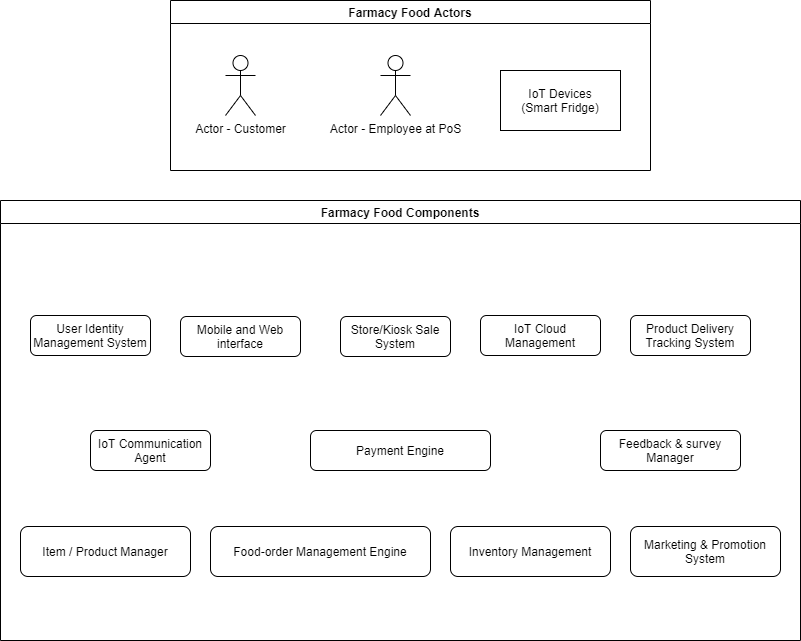

The diagram above was exported from draw.io. Its source (the exported page's mxGraphModel, read from the mxfile embedded in the PNG):
<mxGraphModel dx="946" dy="522" grid="1" gridSize="10" guides="1" tooltips="1" connect="1" arrows="1" fold="1" page="1" pageScale="1" pageWidth="850" pageHeight="1100" math="0" shadow="0">
  <root>
    <mxCell id="0" />
    <mxCell id="1" parent="0" />
    <mxCell id="TfyQZDRT68keYTaBHwo4-1" value="Farmacy Food Actors" style="swimlane;" parent="1" vertex="1">
      <mxGeometry x="200" y="180" width="480" height="170" as="geometry">
        <mxRectangle x="200" y="180" width="160" height="23" as="alternateBounds" />
      </mxGeometry>
    </mxCell>
    <mxCell id="Ee-T2DxK372GyuqHqMaR-11" value="&lt;div&gt;IoT Devices&lt;/div&gt;&lt;div&gt;(Smart Fridge)&lt;br&gt;&lt;/div&gt;" style="rounded=0;whiteSpace=wrap;html=1;" parent="TfyQZDRT68keYTaBHwo4-1" vertex="1">
      <mxGeometry x="330" y="70" width="120" height="60" as="geometry" />
    </mxCell>
    <mxCell id="Ee-T2DxK372GyuqHqMaR-6" value="Actor - Customer" style="shape=umlActor;verticalLabelPosition=bottom;verticalAlign=top;html=1;outlineConnect=0;" parent="TfyQZDRT68keYTaBHwo4-1" vertex="1">
      <mxGeometry x="55" y="55" width="30" height="60" as="geometry" />
    </mxCell>
    <mxCell id="Ee-T2DxK372GyuqHqMaR-7" value="Actor - Employee at PoS" style="shape=umlActor;verticalLabelPosition=bottom;verticalAlign=top;html=1;outlineConnect=0;" parent="TfyQZDRT68keYTaBHwo4-1" vertex="1">
      <mxGeometry x="210" y="55" width="30" height="60" as="geometry" />
    </mxCell>
    <mxCell id="TfyQZDRT68keYTaBHwo4-2" value="Farmacy Food Components" style="swimlane;" parent="1" vertex="1">
      <mxGeometry x="30" y="380" width="800" height="440" as="geometry">
        <mxRectangle x="30" y="380" width="190" height="23" as="alternateBounds" />
      </mxGeometry>
    </mxCell>
    <mxCell id="TfyQZDRT68keYTaBHwo4-3" value="&lt;span&gt;Food-order Management Engine &lt;/span&gt;" style="rounded=1;whiteSpace=wrap;html=1;" parent="TfyQZDRT68keYTaBHwo4-2" vertex="1">
      <mxGeometry x="210" y="326" width="220" height="50" as="geometry" />
    </mxCell>
    <mxCell id="TfyQZDRT68keYTaBHwo4-4" value="Item / Product Manager" style="rounded=1;whiteSpace=wrap;html=1;" parent="TfyQZDRT68keYTaBHwo4-2" vertex="1">
      <mxGeometry x="20" y="326" width="170" height="50" as="geometry" />
    </mxCell>
    <mxCell id="TfyQZDRT68keYTaBHwo4-5" value="User Identity Management System" style="rounded=1;whiteSpace=wrap;html=1;" parent="TfyQZDRT68keYTaBHwo4-2" vertex="1">
      <mxGeometry x="30" y="115" width="120" height="40" as="geometry" />
    </mxCell>
    <mxCell id="TfyQZDRT68keYTaBHwo4-6" value="&lt;p&gt;&lt;span&gt;&lt;span&gt;&lt;/span&gt;&lt;/span&gt;&lt;span&gt;Mobile and Web interface&lt;/span&gt;&lt;/p&gt;" style="rounded=1;whiteSpace=wrap;html=1;" parent="TfyQZDRT68keYTaBHwo4-2" vertex="1">
      <mxGeometry x="180" y="116" width="120" height="40" as="geometry" />
    </mxCell>
    <mxCell id="TfyQZDRT68keYTaBHwo4-7" value="&lt;p&gt;&lt;span&gt;Store/Kiosk Sale System&lt;/span&gt;&lt;/p&gt;" style="rounded=1;whiteSpace=wrap;html=1;" parent="TfyQZDRT68keYTaBHwo4-2" vertex="1">
      <mxGeometry x="340" y="116" width="110" height="40" as="geometry" />
    </mxCell>
    <mxCell id="TfyQZDRT68keYTaBHwo4-8" value="&lt;p&gt;&lt;span&gt;Payment Engine&lt;/span&gt;&lt;/p&gt;" style="rounded=1;whiteSpace=wrap;html=1;" parent="TfyQZDRT68keYTaBHwo4-2" vertex="1">
      <mxGeometry x="310" y="230" width="180" height="40" as="geometry" />
    </mxCell>
    <mxCell id="TfyQZDRT68keYTaBHwo4-9" value="&lt;p&gt;&lt;span&gt;IoT Communication Agent&lt;/span&gt;&lt;/p&gt;" style="rounded=1;whiteSpace=wrap;html=1;" parent="TfyQZDRT68keYTaBHwo4-2" vertex="1">
      <mxGeometry x="90" y="230" width="120" height="40" as="geometry" />
    </mxCell>
    <mxCell id="TfyQZDRT68keYTaBHwo4-10" value="Marketing &amp;amp; Promotion System" style="rounded=1;whiteSpace=wrap;html=1;" parent="TfyQZDRT68keYTaBHwo4-2" vertex="1">
      <mxGeometry x="630" y="326" width="150" height="50" as="geometry" />
    </mxCell>
    <mxCell id="TfyQZDRT68keYTaBHwo4-11" value="&lt;p&gt;&lt;span&gt;IoT Cloud Management&lt;/span&gt;&lt;/p&gt;" style="rounded=1;whiteSpace=wrap;html=1;" parent="TfyQZDRT68keYTaBHwo4-2" vertex="1">
      <mxGeometry x="480" y="115" width="120" height="40" as="geometry" />
    </mxCell>
    <mxCell id="TfyQZDRT68keYTaBHwo4-12" value="Inventory Management" style="rounded=1;whiteSpace=wrap;html=1;" parent="TfyQZDRT68keYTaBHwo4-2" vertex="1">
      <mxGeometry x="450" y="326" width="160" height="50" as="geometry" />
    </mxCell>
    <mxCell id="TfyQZDRT68keYTaBHwo4-13" value="Feedback &amp;amp; survey Manager" style="rounded=1;whiteSpace=wrap;html=1;" parent="TfyQZDRT68keYTaBHwo4-2" vertex="1">
      <mxGeometry x="600" y="230" width="140" height="40" as="geometry" />
    </mxCell>
    <mxCell id="TfyQZDRT68keYTaBHwo4-14" value="Product Delivery Tracking System" style="rounded=1;whiteSpace=wrap;html=1;" parent="TfyQZDRT68keYTaBHwo4-2" vertex="1">
      <mxGeometry x="630" y="115" width="120" height="40" as="geometry" />
    </mxCell>
  </root>
</mxGraphModel>